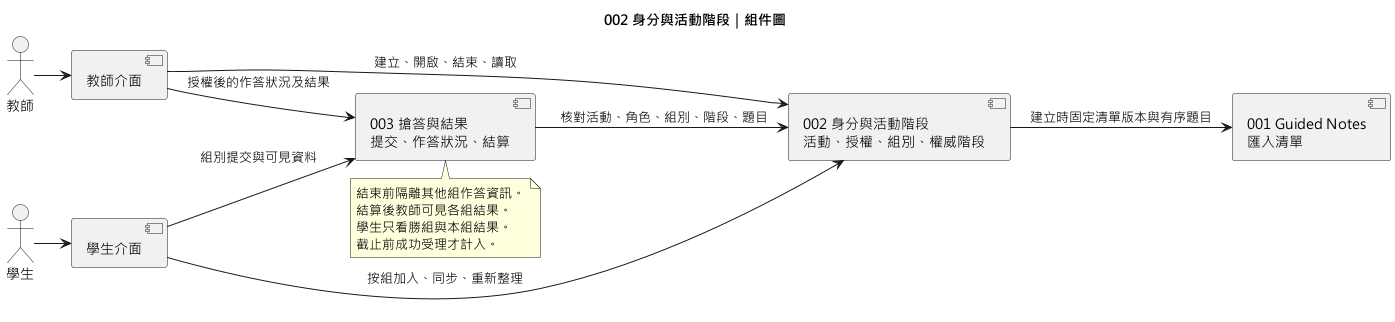

The diagram above was rendered by PlantUML. Its source (embedded in the PNG):
@startuml
!pragma layout smetana
title 002 身分與活動階段｜組件圖
skinparam defaultFontName "Microsoft JhengHei"
left to right direction
actor 教師 as Teacher
actor 學生 as Student
component "教師介面" as TeacherView
component "學生介面" as StudentView
component "001 Guided Notes\n匯入清單" as Importer
component "002 身分與活動階段\n活動、授權、組別、權威階段" as Activity
component "003 搶答與結果\n提交、作答狀況、結算" as Quiz
Teacher --> TeacherView
Student --> StudentView
TeacherView --> Activity : 建立、開啟、結束、讀取
StudentView --> Activity : 按組加入、同步、重新整理
Activity --> Importer : 建立時固定清單版本與有序題目
Quiz --> Activity : 核對活動、角色、組別、階段、題目
TeacherView --> Quiz : 授權後的作答狀況及結果
StudentView --> Quiz : 組別提交與可見資料
note bottom of Quiz
  結束前隔離其他組作答資訊。
  結算後教師可見各組結果。
  學生只看勝組與本組結果。
  截止前成功受理才計入。
end note
@enduml